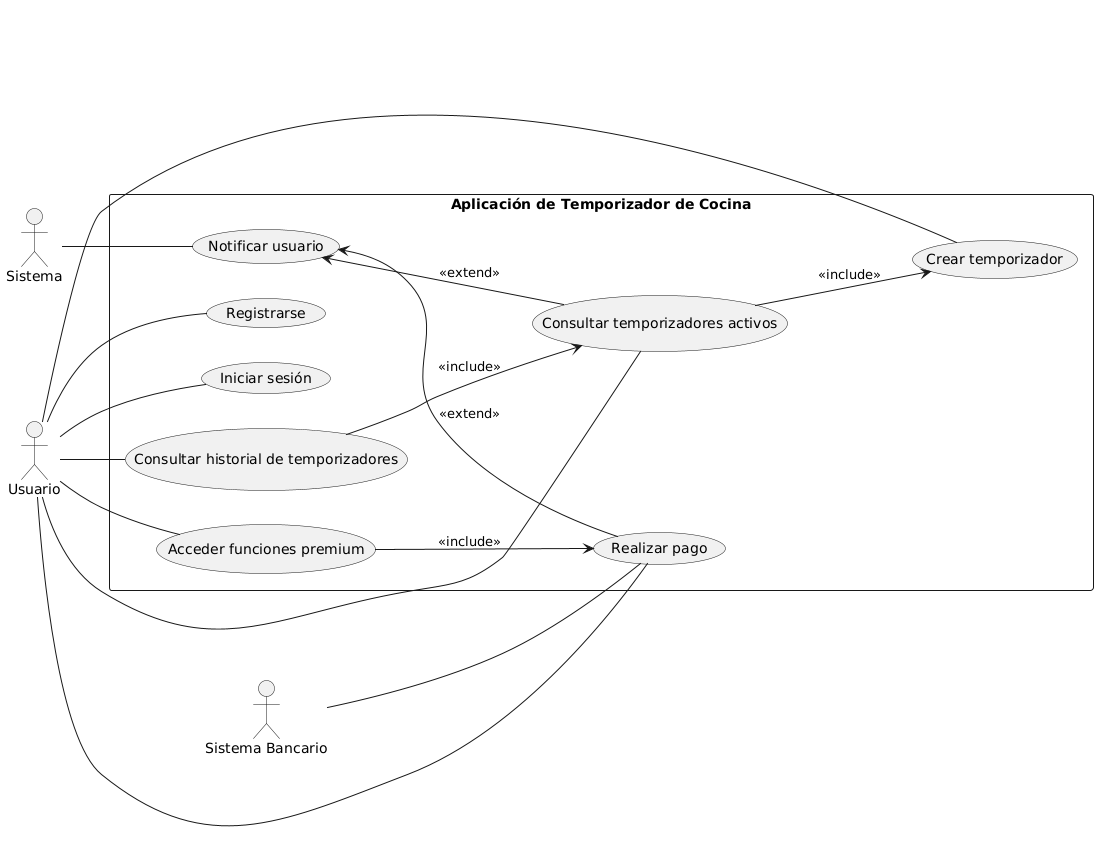

The diagram above was rendered by PlantUML. Its source (embedded in the PNG):
@startuml
left to right direction

actor "Usuario" as U
actor "Sistema" as SYS
actor "Sistema Bancario" as SB

rectangle "Aplicación de Temporizador de Cocina" as ATC {
  (Registrarse) as UC1
  (Iniciar sesión) as UC2
  (Crear temporizador) as UC3
  (Consultar temporizadores activos) as UC4
  (Consultar historial de temporizadores) as UC5
  (Realizar pago) as UC6
  (Acceder funciones premium) as UC7
  (Notificar usuario) as UC8

  UC4 --> UC3 : <<include>>
  UC5 --> UC4 : <<include>>
  UC7 --> UC6 : <<include>>

  UC8 <-- UC6 : <<extend>>
  UC8 <-- UC4 : <<extend>>
}

U -- UC1
U -- UC2
U -- UC3
U -- UC4
U -- UC5
U -- UC6
U -- UC7

SYS -- UC8
SB -- UC6
@enduml